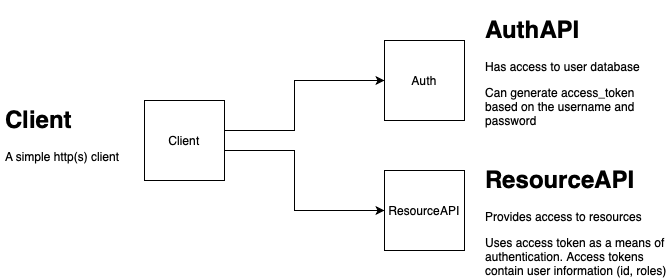

The diagram above was exported from draw.io. Its source (the exported page's mxGraphModel, read from the mxfile embedded in the PNG):
<mxGraphModel dx="1434" dy="827" grid="1" gridSize="10" guides="1" tooltips="1" connect="1" arrows="1" fold="1" page="1" pageScale="1" pageWidth="827" pageHeight="1169" math="0" shadow="0">
  <root>
    <mxCell id="0" />
    <mxCell id="1" parent="0" />
    <mxCell id="2" style="edgeStyle=orthogonalEdgeStyle;rounded=0;orthogonalLoop=1;jettySize=auto;html=1;" edge="1" source="4" target="5" parent="1">
      <mxGeometry relative="1" as="geometry">
        <Array as="points">
          <mxPoint x="404" y="330" />
          <mxPoint x="404" y="280" />
        </Array>
      </mxGeometry>
    </mxCell>
    <mxCell id="3" style="edgeStyle=orthogonalEdgeStyle;rounded=0;orthogonalLoop=1;jettySize=auto;html=1;entryX=0;entryY=0.5;entryDx=0;entryDy=0;" edge="1" source="4" target="6" parent="1">
      <mxGeometry relative="1" as="geometry">
        <Array as="points">
          <mxPoint x="404" y="350" />
          <mxPoint x="404" y="410" />
        </Array>
      </mxGeometry>
    </mxCell>
    <mxCell id="4" value="Client" style="whiteSpace=wrap;html=1;aspect=fixed;" vertex="1" parent="1">
      <mxGeometry x="254" y="300" width="80" height="80" as="geometry" />
    </mxCell>
    <mxCell id="5" value="Auth" style="whiteSpace=wrap;html=1;aspect=fixed;" vertex="1" parent="1">
      <mxGeometry x="494" y="240" width="80" height="80" as="geometry" />
    </mxCell>
    <mxCell id="6" value="ResourceAPI" style="whiteSpace=wrap;html=1;aspect=fixed;" vertex="1" parent="1">
      <mxGeometry x="494" y="370" width="80" height="80" as="geometry" />
    </mxCell>
    <mxCell id="7" value="&lt;h1&gt;AuthAPI&lt;/h1&gt;&lt;p&gt;Has access to user database&lt;/p&gt;&lt;p&gt;Can generate access_token based on the username and password&lt;/p&gt;" style="text;html=1;strokeColor=none;fillColor=none;spacing=5;spacingTop=-20;whiteSpace=wrap;overflow=hidden;rounded=0;" vertex="1" parent="1">
      <mxGeometry x="590" y="210" width="190" height="120" as="geometry" />
    </mxCell>
    <mxCell id="8" value="&lt;h1&gt;ResourceAPI&lt;/h1&gt;&lt;p&gt;Provides access to resources&lt;/p&gt;&lt;p&gt;Uses access token as a means of authentication. Access tokens contain user information (id, roles) and time for token until it invalidates&lt;/p&gt;" style="text;html=1;strokeColor=none;fillColor=none;spacing=5;spacingTop=-20;whiteSpace=wrap;overflow=hidden;rounded=0;" vertex="1" parent="1">
      <mxGeometry x="590" y="360" width="190" height="120" as="geometry" />
    </mxCell>
    <mxCell id="9" value="&lt;h1&gt;Client&lt;/h1&gt;&lt;p&gt;A simple http(s) client&lt;/p&gt;" style="text;html=1;strokeColor=none;fillColor=none;spacing=5;spacingTop=-20;whiteSpace=wrap;overflow=hidden;rounded=0;" vertex="1" parent="1">
      <mxGeometry x="110" y="300" width="130" height="80" as="geometry" />
    </mxCell>
  </root>
</mxGraphModel>